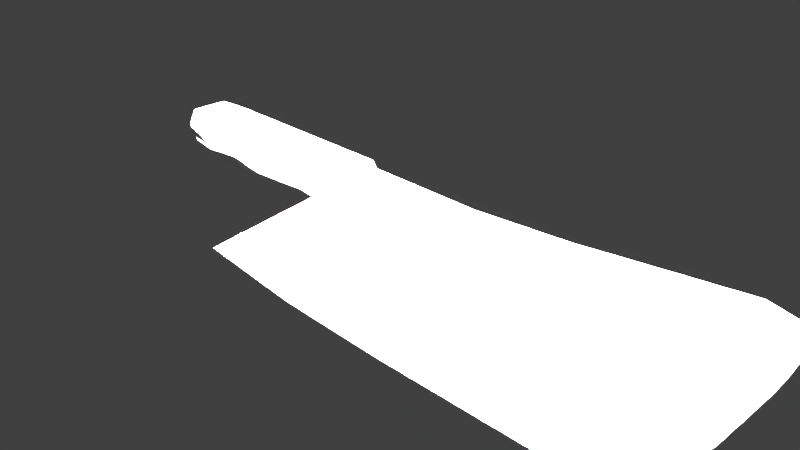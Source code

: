 # Source: pisau_daging.blend  (saved by Blender 2.78.0; exported with 4.5.12 LTS)
import bpy
from mathutils import Matrix  # noqa: F401  (used for matrix-valued properties, if any)

bpy.ops.wm.read_factory_settings(use_empty=True)
scene = bpy.context.scene
scene.name = 'Scene'

# ---- collections
col_collection_1 = bpy.data.collections.new('Collection 1'); scene.collection.children.link(col_collection_1)

# ---- world
world_world = bpy.data.worlds.new('World'); scene.world = world_world
world_world.color = (0.05088, 0.05088, 0.05088)
world_world.use_sun_shadow = False
world_world.sun_shadow_jitter_overblur = 0.0
world_world.cycles.sampling_method = 'MANUAL'

# ---- cameras
cam_camera = bpy.data.cameras.new('Camera')
cam_camera.clip_end = 100.0
cam_camera.lens = 35.0
cam_camera.sensor_width = 32.0
cam_camera.sensor_height = 18.0
cam_camera.ortho_scale = 7.314
cam_camera.dof.focus_distance = 0.0
cam_camera.dof.aperture_fstop = 128.0

# ---- lights
light_lamp_004 = bpy.data.lights.new('Lamp.004', 'POINT')
light_lamp_004.transmission_factor = 0.0
light_lamp_004.cutoff_distance = 30.0
light_lamp_004.energy = 1e+06
light_lamp_004.shadow_buffer_clip_start = 1.001
light_lamp_004.shadow_soft_size = 0.1
light_lamp_004.shadow_maximum_resolution = 0.006
light_lamp_004.use_absolute_resolution = True
light_lamp_003 = bpy.data.lights.new('Lamp.003', 'POINT')
light_lamp_003.transmission_factor = 0.0
light_lamp_003.cutoff_distance = 30.0
light_lamp_003.energy = 1e+06
light_lamp_003.shadow_buffer_clip_start = 1.001
light_lamp_003.shadow_soft_size = 0.1
light_lamp_003.shadow_maximum_resolution = 0.006
light_lamp_003.use_absolute_resolution = True
light_lamp_002 = bpy.data.lights.new('Lamp.002', 'POINT')
light_lamp_002.transmission_factor = 0.0
light_lamp_002.cutoff_distance = 30.0
light_lamp_002.energy = 1e+06
light_lamp_002.shadow_buffer_clip_start = 1.001
light_lamp_002.shadow_soft_size = 0.1
light_lamp_002.shadow_maximum_resolution = 0.006
light_lamp_002.use_absolute_resolution = True
light_lamp_001 = bpy.data.lights.new('Lamp.001', 'POINT')
light_lamp_001.transmission_factor = 0.0
light_lamp_001.cutoff_distance = 30.0
light_lamp_001.energy = 1e+06
light_lamp_001.shadow_buffer_clip_start = 1.001
light_lamp_001.shadow_soft_size = 0.1
light_lamp_001.shadow_maximum_resolution = 0.006
light_lamp_001.use_absolute_resolution = True
light_lamp = bpy.data.lights.new('Lamp', 'POINT')
light_lamp.transmission_factor = 0.0
light_lamp.cutoff_distance = 30.0
light_lamp.energy = 1e+06
light_lamp.shadow_buffer_clip_start = 1.001
light_lamp.shadow_soft_size = 0.1
light_lamp.shadow_maximum_resolution = 0.006
light_lamp.use_absolute_resolution = True

# ---- meshes
me_cube_001 = bpy.data.meshes.new('Cube.001')
me_cube_001.from_pydata([(-1.078, -1.01, -0.2978), (-1.185, -1.418, 1.199), (-1.078, 1.007, -0.2978), (-1.185, 1.414, 1.199), (4.988, -1.215, -0.2978), (4.909, -1.203, 1.685), (4.988, 1.211, -0.2978), (4.909, 1.223, 1.685), (-1.178, -1.209, 0.4064), (-1.178, 1.552, 0.4064), (4.988, 1.211, 0.7907), (4.988, -1.215, 0.7907), (-5.027, -2.156, 1.143), (-5.027, 2.152, 1.143), (-5.002, -2.156, 0.5558), (-5.002, 2.152, 0.5558), (2.093, 1.211, -0.3891), (2.093, 1.211, 1.41), (2.093, -1.215, -0.3891), (2.093, -1.215, 1.41), (2.093, -1.215, 0.4669), (2.093, 1.211, 0.4669), (0.6471, 1.211, -0.3938), (0.6471, -1.009, 1.279), (0.6471, -1.215, 0.3733), (0.6471, 1.417, 1.279), (0.6471, -1.215, -0.3938), (0.6471, 1.211, 0.3733), (4.318, 1.211, 1.86), (4.318, -1.215, -0.3189), (4.318, 1.211, 0.7158), (4.318, 1.211, -0.3189), (4.318, -1.215, 1.86), (4.318, -1.215, 0.7158), (-1.017, -0.001947, -1.652), (-1.185, -0.001947, 1.294), (4.988, -0.001947, -1.652), (4.942, -0.09475, 1.735), (5.033, -0.001947, 0.7907), (-1.191, -0.001947, 0.3045), (-5.068, -0.001947, 1.25), (-5.043, -0.001947, 0.4485), (2.093, -0.001947, 1.456), (2.093, -0.001947, -1.743), (0.6471, -0.001947, -1.748), (0.6471, -0.001947, 1.34), (4.318, -0.001947, 1.905), (4.318, -0.001947, -1.673), (-1.25, -2.294, 1.187), (-1.244, -1.82, 0.4118), (-1.244, 1.816, 0.4118), (-1.25, 2.291, 1.187), (-1.234, -0.001947, 1.294), (-1.224, -0.001947, 0.3045), (-3.153, -2.225, 1.187), (-3.153, 2.221, 1.187), (-3.165, -0.001947, 1.294), (-3.158, -0.001947, 0.3805), (-3.153, -2.225, 0.4878), (-3.153, 2.221, 0.4878), (-2.201, -2.26, 0.5947), (-2.201, 2.256, 0.5947), (-2.201, -2.26, 1.187), (-2.201, 2.256, 1.187), (-2.199, -0.001947, 1.294), (-2.188, -0.001947, 0.4874), (-3.973, -2.191, 1.187), (-3.973, 2.187, 1.187), (-4.0, -0.001947, 1.294), (-3.996, -0.001947, 0.4825), (-3.973, -2.191, 0.5898), (-3.973, 2.187, 0.5898), (-4.514, -2.173, 1.187), (-4.514, 2.169, 1.187), (-4.548, -0.001947, 1.294), (-4.547, -0.001947, 0.3829), (-4.514, -2.173, 0.4902), (-4.514, 2.169, 0.4902), (-1.188, -1.576, 0.7517), (-1.188, 1.573, 0.7517), (4.959, 1.211, 1.26), (4.959, -1.215, 1.26), (-5.015, -2.156, 0.8493), (-5.015, 2.152, 0.8493), (2.093, -1.215, 0.9386), (2.093, 1.211, 0.9386), (0.6471, 1.314, 0.8263), (0.6471, -1.112, 0.8263), (4.318, -1.215, 1.288), (4.318, 1.211, 1.288), (-5.056, -0.001947, 0.8493), (4.999, -0.001947, 1.283), (-1.253, 2.291, 0.7992), (-1.253, -2.294, 0.7992), (-3.153, 2.81, 0.8372), (-3.153, -2.686, 0.8372), (-2.201, -2.721, 0.8906), (-2.201, 2.845, 0.8906), (-3.973, 2.776, 0.8882), (-3.973, -2.652, 0.8882), (-4.514, 2.758, 0.8384), (-4.514, -2.634, 0.8384), (-0.8266, 1.211, -0.3088), (-0.9754, -1.371, 1.208), (-0.9808, -1.363, 0.3124), (-0.9754, 1.414, 1.208), (-0.8266, -1.215, -0.3088), (-0.9811, 1.634, 0.2674), (-0.8266, -0.001947, -1.663), (-0.9754, -0.001947, 1.299), (-0.9781, 1.387, 0.7602), (-0.9778, -1.641, 0.8052), (5.039, -0.001947, -0.2978), (-1.084, -0.02232, -0.3194)], [], [(101, 72, 12, 82), (89, 28, 7, 80), (91, 37, 5, 81), (111, 103, 1, 78), (47, 36, 4, 29), (109, 35, 1, 103), (106, 104, 8, 0), (36, 112, 4), (31, 30, 10, 6), (34, 113, 2), (90, 40, 13, 83), (75, 76, 14, 41), (74, 73, 13, 40), (100, 77, 15, 83), (22, 27, 21, 16), (29, 33, 20, 18), (46, 42, 19, 32), (44, 43, 18, 26), (88, 32, 19, 84), (86, 25, 17, 85), (110, 105, 25, 86), (108, 44, 26, 106), (102, 107, 27, 22), (18, 20, 24, 26), (42, 45, 23, 19), (84, 19, 23, 87), (81, 5, 32, 88), (37, 46, 32, 5), (4, 11, 33, 29), (16, 21, 30, 31), (43, 47, 29, 18), (85, 17, 28, 89), (16, 31, 47, 43), (7, 28, 46, 37), (17, 25, 45, 42), (102, 22, 44, 108), (22, 16, 43, 44), (28, 17, 42, 46), (72, 74, 40, 12), (77, 75, 41, 15), (82, 12, 40, 90), (0, 8, 39, 113), (6, 112, 36), (105, 3, 35, 109), (31, 6, 36, 47), (80, 7, 37, 91), (9, 39, 53, 50), (1, 35, 52, 48), (79, 9, 50, 92), (35, 3, 51, 52), (39, 8, 49, 53), (78, 1, 48, 93), (61, 65, 57, 59), (62, 64, 56, 54), (97, 61, 59, 94), (64, 63, 55, 56), (65, 60, 58, 57), (96, 62, 54, 95), (93, 48, 62, 96), (53, 49, 60, 65), (52, 51, 63, 64), (92, 50, 61, 97), (48, 52, 64, 62), (50, 53, 65, 61), (59, 57, 69, 71), (54, 56, 68, 66), (94, 59, 71, 98), (56, 55, 67, 68), (57, 58, 70, 69), (95, 54, 66, 99), (71, 69, 75, 77), (66, 68, 74, 72), (98, 71, 77, 100), (68, 67, 73, 74), (69, 70, 76, 75), (99, 66, 72, 101), (70, 99, 101, 76), (67, 98, 100, 73), (58, 95, 99, 70), (55, 94, 98, 67), (51, 92, 97, 63), (49, 93, 96, 60), (60, 96, 95, 58), (63, 97, 94, 55), (8, 78, 93, 49), (3, 79, 92, 51), (10, 80, 91, 38), (14, 82, 90, 41), (21, 85, 89, 30), (11, 81, 88, 33), (20, 84, 87, 24), (107, 110, 86, 27), (27, 86, 85, 21), (33, 88, 84, 20), (73, 100, 83, 13), (41, 90, 83, 15), (104, 111, 78, 8), (38, 91, 81, 11), (30, 89, 80, 10), (76, 101, 82, 14), (24, 87, 111, 104), (9, 79, 110, 107), (25, 105, 109, 45), (2, 102, 108, 34), (2, 9, 107, 102), (34, 108, 106, 0), (79, 3, 105, 110), (26, 24, 104, 106), (45, 109, 103, 23), (87, 23, 103, 111), (4, 112, 38, 11), (112, 6, 10, 38), (2, 113, 39, 9), (113, 34, 0)])
me_cube_001.polygons.foreach_set('use_smooth', [True] * 114)
_uv = me_cube_001.uv_layers.new(name='UVMap')
_uv.uv.foreach_set('vector', [0.3329, 0.8756, 0.3638, 0.8919, 0.3502, 0.9314, 0.3242, 0.9236, 0.4088, 0.437, 0.4419, 0.4365, 0.4357, 0.4737, 0.4077, 0.4776, 0.5106, 0.5017, 0.5159, 0.4747, 0.5829, 0.4722, 0.5854, 0.4993, 0.6261, 0.09095, 0.5971, 0.09064, 0.5998, 0.07688, 0.6299, 0.07801, 0.8027, 0.4296, 0.8036, 0.4722, 0.7095, 0.4758, 0.7089, 0.4333, 0.5103, 0.09567, 0.5096, 0.08238, 0.5998, 0.07688, 0.5971, 0.09064, 0.6981, 0.1105, 0.6611, 0.09314, 0.6626, 0.07577, 0.7055, 0.09572, 0.5122, 0.6539, 0.5116, 0.5996, 0.5886, 0.5983, 0.3076, 0.4332, 0.3733, 0.436, 0.3772, 0.4793, 0.3068, 0.4763, 0.231, 0.08725, 0.268, 0.04932, 0.3133, 0.09372, 0.5086, 0.9698, 0.5084, 0.9405, 0.666, 0.9285, 0.6687, 0.9506, 0.1457, 0.8298, 0.2997, 0.8785, 0.2976, 0.9185, 0.1334, 0.8678, 0.5081, 0.9048, 0.6511, 0.8897, 0.666, 0.9285, 0.5084, 0.9405, 0.6812, 0.8687, 0.7178, 0.8754, 0.7182, 0.9156, 0.6914, 0.9196, 0.3146, 0.1992, 0.3638, 0.2001, 0.3669, 0.2934, 0.3118, 0.291, 0.7089, 0.4333, 0.6443, 0.436, 0.6496, 0.2961, 0.7044, 0.293, 0.5099, 0.4372, 0.5108, 0.2976, 0.5901, 0.3018, 0.5768, 0.4364, 0.796, 0.1966, 0.7991, 0.289, 0.7044, 0.293, 0.7014, 0.2004, 0.6095, 0.4368, 0.5768, 0.4364, 0.5901, 0.3018, 0.6195, 0.2986, 0.3932, 0.2009, 0.4227, 0.2013, 0.4285, 0.2969, 0.3975, 0.295, 0.392, 0.09976, 0.4199, 0.09928, 0.4227, 0.2013, 0.3932, 0.2009, 0.7889, 0.102, 0.796, 0.1966, 0.7014, 0.2004, 0.6981, 0.1105, 0.321, 0.1092, 0.3597, 0.1012, 0.3638, 0.2001, 0.3146, 0.1992, 0.7044, 0.293, 0.6496, 0.2961, 0.6498, 0.2004, 0.7014, 0.2004, 0.5108, 0.2976, 0.5149, 0.2022, 0.5865, 0.2019, 0.5901, 0.3018, 0.6195, 0.2986, 0.5901, 0.3018, 0.5865, 0.2019, 0.6187, 0.2007, 0.6102, 0.4764, 0.5829, 0.4722, 0.5768, 0.4364, 0.6095, 0.4368, 0.5159, 0.4747, 0.5099, 0.4372, 0.5768, 0.4364, 0.5829, 0.4722, 0.7095, 0.4758, 0.6401, 0.4784, 0.6443, 0.436, 0.7089, 0.4333, 0.3118, 0.291, 0.3669, 0.2934, 0.3733, 0.436, 0.3076, 0.4332, 0.7991, 0.289, 0.8027, 0.4296, 0.7089, 0.4333, 0.7044, 0.293, 0.3975, 0.295, 0.4285, 0.2969, 0.4419, 0.4365, 0.4088, 0.437, 0.3118, 0.291, 0.3076, 0.4332, 0.2125, 0.4293, 0.2164, 0.2868, 0.4357, 0.4737, 0.4419, 0.4365, 0.5099, 0.4372, 0.5159, 0.4747, 0.4285, 0.2969, 0.4227, 0.2013, 0.5149, 0.2022, 0.5108, 0.2976, 0.321, 0.1092, 0.3146, 0.1992, 0.2205, 0.194, 0.2297, 0.09902, 0.3146, 0.1992, 0.3118, 0.291, 0.2164, 0.2868, 0.2205, 0.194, 0.4419, 0.4365, 0.4285, 0.2969, 0.5108, 0.2976, 0.5099, 0.4372, 0.3638, 0.8919, 0.5081, 0.9048, 0.5084, 0.9405, 0.3502, 0.9314, 0.7178, 0.8754, 0.8719, 0.8317, 0.883, 0.8699, 0.7182, 0.9156, 0.3479, 0.9536, 0.3502, 0.9314, 0.5084, 0.9405, 0.5086, 0.9698, 0.7055, 0.09572, 0.6626, 0.07577, 0.7207, 0.02302, 0.7493, 0.0524, 0.4345, 0.5999, 0.5116, 0.5996, 0.5122, 0.6539, 0.4199, 0.09928, 0.4192, 0.08591, 0.5096, 0.08238, 0.5103, 0.09567, 0.3076, 0.4332, 0.3068, 0.4763, 0.2115, 0.4724, 0.2125, 0.4293, 0.4355, 0.5008, 0.4357, 0.4737, 0.5159, 0.4747, 0.5106, 0.5017, 0.6548, 0.6902, 0.7197, 0.5925, 0.7218, 0.5939, 0.6494, 0.7078, 0.4275, 0.7169, 0.5084, 0.69, 0.5084, 0.693, 0.3903, 0.7343, 0.6225, 0.6925, 0.6548, 0.6902, 0.6494, 0.7078, 0.6395, 0.7319, 0.5084, 0.69, 0.5896, 0.7176, 0.6272, 0.7355, 0.5084, 0.693, 0.3049, 0.5925, 0.3524, 0.67, 0.3688, 0.7089, 0.3028, 0.5938, 0.3948, 0.692, 0.4275, 0.7169, 0.3903, 0.7343, 0.3788, 0.7307, 0.6734, 0.7528, 0.792, 0.6547, 0.8342, 0.7268, 0.6971, 0.7936, 0.3879, 0.7681, 0.5079, 0.7588, 0.5077, 0.8182, 0.3808, 0.8125, 0.652, 0.7673, 0.6734, 0.7528, 0.6971, 0.7936, 0.6652, 0.8048, 0.5079, 0.7588, 0.6279, 0.7699, 0.6329, 0.8128, 0.5077, 0.8182, 0.2298, 0.6535, 0.3474, 0.7528, 0.3237, 0.7948, 0.1865, 0.7251, 0.3668, 0.7646, 0.3879, 0.7681, 0.3808, 0.8125, 0.3523, 0.8049, 0.3788, 0.7307, 0.3903, 0.7343, 0.3879, 0.7681, 0.3668, 0.7646, 0.3028, 0.5938, 0.3688, 0.7089, 0.3474, 0.7528, 0.2298, 0.6535, 0.5084, 0.693, 0.6272, 0.7355, 0.6279, 0.7699, 0.5079, 0.7588, 0.6395, 0.7319, 0.6494, 0.7078, 0.6734, 0.7528, 0.652, 0.7673, 0.3903, 0.7343, 0.5084, 0.693, 0.5079, 0.7588, 0.3879, 0.7681, 0.6494, 0.7078, 0.7218, 0.5939, 0.792, 0.6547, 0.6734, 0.7528, 0.6971, 0.7936, 0.8342, 0.7268, 0.8584, 0.7905, 0.7114, 0.839, 0.3808, 0.8125, 0.5077, 0.8182, 0.5078, 0.8701, 0.3721, 0.8579, 0.6652, 0.8048, 0.6971, 0.7936, 0.7114, 0.839, 0.6745, 0.8449, 0.5077, 0.8182, 0.6329, 0.8128, 0.6407, 0.8564, 0.5078, 0.8701, 0.1865, 0.7251, 0.3237, 0.7948, 0.3088, 0.8421, 0.1606, 0.7882, 0.3523, 0.8049, 0.3808, 0.8125, 0.3721, 0.8579, 0.3422, 0.8488, 0.7114, 0.839, 0.8584, 0.7905, 0.8719, 0.8317, 0.7178, 0.8754, 0.3721, 0.8579, 0.5078, 0.8701, 0.5081, 0.9048, 0.3638, 0.8919, 0.6745, 0.8449, 0.7114, 0.839, 0.7178, 0.8754, 0.6812, 0.8687, 0.5078, 0.8701, 0.6407, 0.8564, 0.6511, 0.8897, 0.5081, 0.9048, 0.1606, 0.7882, 0.3088, 0.8421, 0.2997, 0.8785, 0.1457, 0.8298, 0.3422, 0.8488, 0.3721, 0.8579, 0.3638, 0.8919, 0.3329, 0.8756, 0.3088, 0.8421, 0.3422, 0.8488, 0.3329, 0.8756, 0.2997, 0.8785, 0.6407, 0.8564, 0.6745, 0.8449, 0.6812, 0.8687, 0.6511, 0.8897, 0.3237, 0.7948, 0.3523, 0.8049, 0.3422, 0.8488, 0.3088, 0.8421, 0.6329, 0.8128, 0.6652, 0.8048, 0.6745, 0.8449, 0.6407, 0.8564, 0.6272, 0.7355, 0.6395, 0.7319, 0.652, 0.7673, 0.6279, 0.7699, 0.3688, 0.7089, 0.3788, 0.7307, 0.3668, 0.7646, 0.3474, 0.7528, 0.3474, 0.7528, 0.3668, 0.7646, 0.3523, 0.8049, 0.3237, 0.7948, 0.6279, 0.7699, 0.652, 0.7673, 0.6652, 0.8048, 0.6329, 0.8128, 0.3524, 0.67, 0.3948, 0.692, 0.3788, 0.7307, 0.3688, 0.7089, 0.5896, 0.7176, 0.6225, 0.6925, 0.6395, 0.7319, 0.6272, 0.7355, 0.435, 0.5305, 0.4355, 0.5008, 0.5106, 0.5017, 0.5109, 0.5319, 0.3457, 0.9758, 0.3479, 0.9536, 0.5086, 0.9698, 0.5089, 0.9999, 0.3669, 0.2934, 0.3975, 0.295, 0.4088, 0.437, 0.3733, 0.436, 0.6401, 0.4784, 0.6102, 0.4764, 0.6095, 0.4368, 0.6443, 0.436, 0.6496, 0.2961, 0.6195, 0.2986, 0.6187, 0.2007, 0.6498, 0.2004, 0.3597, 0.1012, 0.392, 0.09976, 0.3932, 0.2009, 0.3638, 0.2001, 0.3638, 0.2001, 0.3932, 0.2009, 0.3975, 0.295, 0.3669, 0.2934, 0.6443, 0.436, 0.6095, 0.4368, 0.6195, 0.2986, 0.6496, 0.2961, 0.6511, 0.8897, 0.6812, 0.8687, 0.6914, 0.9196, 0.666, 0.9285, 0.5089, 0.9999, 0.5086, 0.9698, 0.6687, 0.9506, 0.6714, 0.9727, 0.6611, 0.09314, 0.6261, 0.09095, 0.6299, 0.07801, 0.6626, 0.07577, 0.5109, 0.5319, 0.5106, 0.5017, 0.5854, 0.4993, 0.5866, 0.529, 0.3733, 0.436, 0.4088, 0.437, 0.4077, 0.4776, 0.3772, 0.4793, 0.2997, 0.8785, 0.3329, 0.8756, 0.3242, 0.9236, 0.2976, 0.9185, 0.6498, 0.2004, 0.6187, 0.2007, 0.6261, 0.09095, 0.6611, 0.09314, 0.3662, 0.0879, 0.3886, 0.08229, 0.392, 0.09976, 0.3597, 0.1012, 0.4227, 0.2013, 0.4199, 0.09928, 0.5103, 0.09567, 0.5149, 0.2022, 0.3133, 0.09372, 0.321, 0.1092, 0.2297, 0.09902, 0.231, 0.08725, 0.3133, 0.09372, 0.3662, 0.0879, 0.3597, 0.1012, 0.321, 0.1092, 0.7876, 0.09003, 0.7889, 0.102, 0.6981, 0.1105, 0.7055, 0.09572, 0.3886, 0.08229, 0.4192, 0.08591, 0.4199, 0.09928, 0.392, 0.09976, 0.7014, 0.2004, 0.6498, 0.2004, 0.6611, 0.09314, 0.6981, 0.1105, 0.5149, 0.2022, 0.5103, 0.09567, 0.5971, 0.09064, 0.5865, 0.2019, 0.6187, 0.2007, 0.5865, 0.2019, 0.5971, 0.09064, 0.6261, 0.09095, 0.5886, 0.5983, 0.5116, 0.5996, 0.5109, 0.5319, 0.5866, 0.529, 0.5116, 0.5996, 0.4345, 0.5999, 0.435, 0.5305, 0.5109, 0.5319, 0.3133, 0.09372, 0.268, 0.04932, 0.2969, 0.02302, 0.3662, 0.0879, 0.7493, 0.0524, 0.7876, 0.09003, 0.7055, 0.09572])
me_cube_001.use_remesh_preserve_volume = False
me_cube_001.use_remesh_preserve_attributes = False
me_cube_001.use_mirror_vertex_groups = False
me_cube_001.update()

# ---- objects
ob_lamp_004 = bpy.data.objects.new('Lamp.004', light_lamp_004)
ob_lamp_003 = bpy.data.objects.new('Lamp.003', light_lamp_003)
ob_lamp_002 = bpy.data.objects.new('Lamp.002', light_lamp_002)
ob_lamp_001 = bpy.data.objects.new('Lamp.001', light_lamp_001)
ob_pisau_daging = bpy.data.objects.new('Pisau.Daging', me_cube_001)
ob_lamp = bpy.data.objects.new('Lamp', light_lamp)
ob_camera = bpy.data.objects.new('Camera', cam_camera)

# ---- transforms, parenting, visibility, modifiers, constraints
ob_lamp_004.location = (0.583, 6.774, -6.039)
ob_lamp_004.rotation_euler = (0.6503, 0.05522, 1.866)
ob_lamp_004.lock_rotations_4d = False
ob_lamp_004.empty_display_type = 'ARROWS'
ob_lamp_004.color = (0.0, 0.0, 0.0, 0.0)
ob_lamp_004.lineart.crease_threshold = 0.0
ob_lamp_003.location = (7.663, -2.724, 3.96)
ob_lamp_003.rotation_euler = (0.6503, 0.05522, 1.866)
ob_lamp_003.lock_rotations_4d = False
ob_lamp_003.empty_display_type = 'ARROWS'
ob_lamp_003.color = (0.0, 0.0, 0.0, 0.0)
ob_lamp_003.lineart.crease_threshold = 0.0
ob_lamp_002.location = (-2.283, -2.005, 6.2)
ob_lamp_002.rotation_euler = (0.6503, 0.05522, 1.866)
ob_lamp_002.lock_rotations_4d = False
ob_lamp_002.empty_display_type = 'ARROWS'
ob_lamp_002.color = (0.0, 0.0, 0.0, 0.0)
ob_lamp_002.lineart.crease_threshold = 0.0
ob_lamp_001.location = (1.547, 4.625, 3.413)
ob_lamp_001.rotation_euler = (0.6503, 0.05522, 1.866)
ob_lamp_001.lock_rotations_4d = False
ob_lamp_001.empty_display_type = 'ARROWS'
ob_lamp_001.color = (0.0, 0.0, 0.0, 0.0)
ob_lamp_001.lineart.crease_threshold = 0.0
ob_pisau_daging.location = (0.0, 0.0, 0.2925)
ob_pisau_daging.rotation_euler = (-1.571, 1.676e-23, -3.97e-23)
ob_pisau_daging.scale = (1.0, 0.1269, 1.0)
ob_pisau_daging.lineart.crease_threshold = 0.0
ob_lamp.location = (2.288, -2.34, 5.028)
ob_lamp.rotation_euler = (0.6503, 0.05522, 1.866)
ob_lamp.lock_rotations_4d = False
ob_lamp.empty_display_type = 'ARROWS'
ob_lamp.color = (0.0, 0.0, 0.0, 0.0)
ob_lamp.lineart.crease_threshold = 0.0
ob_camera.location = (7.481, -6.508, 5.344)
ob_camera.rotation_euler = (1.109, 0.0, 0.8149)
ob_camera.lock_rotations_4d = False
ob_camera.empty_display_type = 'ARROWS'
ob_camera.color = (0.0, 0.0, 0.0, 0.0)
ob_camera.display_type = 'WIRE'
ob_camera.lineart.crease_threshold = 0.0

# ---- collection membership
col_collection_1.objects.link(ob_lamp_004)
col_collection_1.objects.link(ob_lamp_003)
col_collection_1.objects.link(ob_lamp_002)
col_collection_1.objects.link(ob_lamp_001)
col_collection_1.objects.link(ob_pisau_daging)
col_collection_1.objects.link(ob_lamp)
col_collection_1.objects.link(ob_camera)

# ---- scene / render settings (as saved in the file)
scene.camera = ob_camera
scene.frame_start = 1; scene.frame_end = 250; scene.frame_set(1)
scene.render.engine = 'BLENDER_EEVEE_NEXT'
scene.render.resolution_percentage = 50
scene.render.dither_intensity = 0.0
scene.cycles.use_denoising = False
scene.cycles.samples = 128
scene.cycles.sampling_pattern = 'TABULATED_SOBOL'
scene.cycles.light_sampling_threshold = 0.0
scene.cycles.use_adaptive_sampling = False
scene.cycles.use_light_tree = False
scene.cycles.blur_glossy = 0.0
scene.cycles.sample_clamp_indirect = 0.0
scene.view_settings.view_transform = 'Standard'
bpy.context.view_layer.update()
